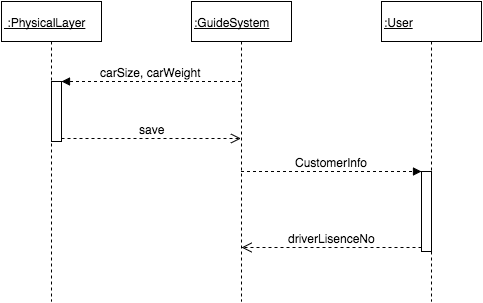

The diagram above was exported from draw.io. Its source (the exported page's mxGraphModel, read from the mxfile embedded in the PNG):
<mxGraphModel dx="790" dy="528" grid="1" gridSize="10" guides="1" tooltips="1" connect="1" arrows="1" fold="1" page="1" pageScale="1" pageWidth="1100" pageHeight="850" background="#ffffff" math="0" shadow="0">
  <root>
    <mxCell id="0" />
    <mxCell id="1" parent="0" />
    <mxCell id="5" value="&amp;nbsp;:PhysicalLayer" style="shape=umlLifeline;perimeter=lifelinePerimeter;whiteSpace=wrap;html=1;container=1;collapsible=0;recursiveResize=0;outlineConnect=0;fontSize=12;align=left;fontStyle=4" vertex="1" parent="1">
      <mxGeometry x="160" y="120" width="100" height="300" as="geometry" />
    </mxCell>
    <mxCell id="8" value="" style="html=1;points=[];perimeter=orthogonalPerimeter;fontSize=12;align=left;" vertex="1" parent="5">
      <mxGeometry x="50" y="80" width="10" height="60" as="geometry" />
    </mxCell>
    <mxCell id="6" value=":GuideSystem" style="shape=umlLifeline;perimeter=lifelinePerimeter;whiteSpace=wrap;html=1;container=1;collapsible=0;recursiveResize=0;outlineConnect=0;fontSize=12;align=left;fontStyle=4" vertex="1" parent="1">
      <mxGeometry x="350" y="120" width="100" height="300" as="geometry" />
    </mxCell>
    <mxCell id="7" value=":User" style="shape=umlLifeline;perimeter=lifelinePerimeter;whiteSpace=wrap;html=1;container=1;collapsible=0;recursiveResize=0;outlineConnect=0;fontSize=12;align=left;fontStyle=4" vertex="1" parent="1">
      <mxGeometry x="540" y="120" width="100" height="300" as="geometry" />
    </mxCell>
    <mxCell id="9" value="carSize, carWeight" style="html=1;verticalAlign=bottom;endArrow=block;entryX=1;entryY=0;dashed=1;fontSize=12;" edge="1" target="8" parent="1" source="6">
      <mxGeometry relative="1" as="geometry">
        <mxPoint x="280" y="200" as="sourcePoint" />
      </mxGeometry>
    </mxCell>
    <mxCell id="10" value="save" style="html=1;verticalAlign=bottom;endArrow=open;dashed=1;endSize=8;exitX=1;exitY=0.95;fontSize=12;" edge="1" source="8" parent="1" target="6">
      <mxGeometry relative="1" as="geometry">
        <mxPoint x="280" y="257" as="targetPoint" />
      </mxGeometry>
    </mxCell>
    <mxCell id="12" value="" style="html=1;points=[];perimeter=orthogonalPerimeter;fontSize=12;align=left;" vertex="1" parent="1">
      <mxGeometry x="580" y="290" width="10" height="80" as="geometry" />
    </mxCell>
    <mxCell id="13" value="CustomerInfo" style="html=1;verticalAlign=bottom;endArrow=block;entryX=0;entryY=0;dashed=1;fontSize=12;" edge="1" target="12" parent="1" source="6">
      <mxGeometry relative="1" as="geometry">
        <mxPoint x="510" y="290" as="sourcePoint" />
      </mxGeometry>
    </mxCell>
    <mxCell id="14" value="driverLisenceNo" style="html=1;verticalAlign=bottom;endArrow=open;dashed=1;endSize=8;exitX=0;exitY=0.95;fontSize=12;" edge="1" source="12" parent="1">
      <mxGeometry relative="1" as="geometry">
        <mxPoint x="400" y="366" as="targetPoint" />
      </mxGeometry>
    </mxCell>
  </root>
</mxGraphModel>